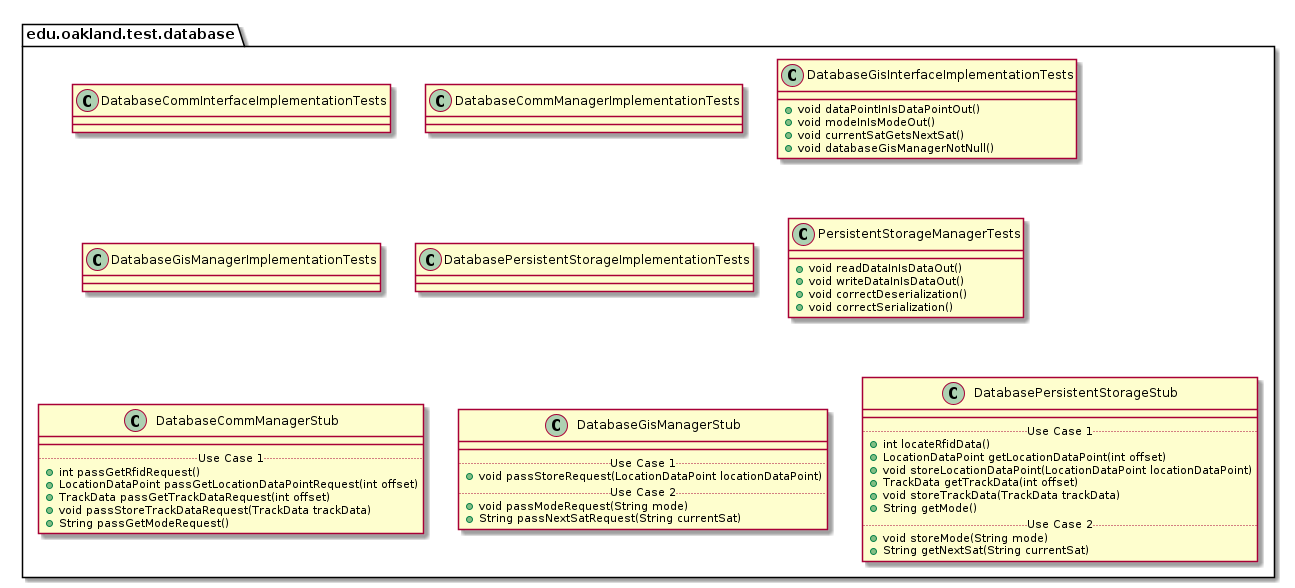

The diagram above was rendered by PlantUML. Its source (embedded in the PNG):
@startuml DatabaseTestPackage

package edu.oakland.test.database {
    
}


package edu.oakland.test.database {
    class DatabaseCommInterfaceImplementationTests {

    }
}


package edu.oakland.test.database {
    class DatabaseCommManagerImplementationTests {

    }
}


package edu.oakland.test.database {
    class DatabaseGisInterfaceImplementationTests {
        + void dataPointInIsDataPointOut()
        + void modeInIsModeOut()
        + void currentSatGetsNextSat()
        + void databaseGisManagerNotNull()
    }
}


package edu.oakland.test.database {
    class DatabaseGisManagerImplementationTests {

    }
}


package edu.oakland.test.database {
    class DatabasePersistentStorageImplementationTests {

    }
}


package edu.oakland.test.database {
    class PersistentStorageManagerTests {
        + void readDataInIsDataOut()
        + void writeDataInIsDataOut()
        + void correctDeserialization()
        + void correctSerialization()
    }
}


package edu.oakland.test.database {
    class DatabaseCommManagerStub {
        __
        .. Use Case 1 ..
        + int passGetRfidRequest()
        + LocationDataPoint passGetLocationDataPointRequest(int offset)
        + TrackData passGetTrackDataRequest(int offset)
        + void passStoreTrackDataRequest(TrackData trackData)
        + String passGetModeRequest()
    }
}


package edu.oakland.test.database {
    class DatabaseGisManagerStub {
        __
        .. Use Case 1 ..
        + void passStoreRequest(LocationDataPoint locationDataPoint)
        .. Use Case 2 ..
        + void passModeRequest(String mode)
        + String passNextSatRequest(String currentSat)
    }
}


package edu.oakland.test.database {
    class DatabasePersistentStorageStub {
        __
        .. Use Case 1 ..
        + int locateRfidData()
        + LocationDataPoint getLocationDataPoint(int offset)
        + void storeLocationDataPoint(LocationDataPoint locationDataPoint)
        + TrackData getTrackData(int offset)
        + void storeTrackData(TrackData trackData)
        + String getMode()
        .. Use Case 2 ..
        + void storeMode(String mode)
        + String getNextSat(String currentSat)
    }
}


@enduml